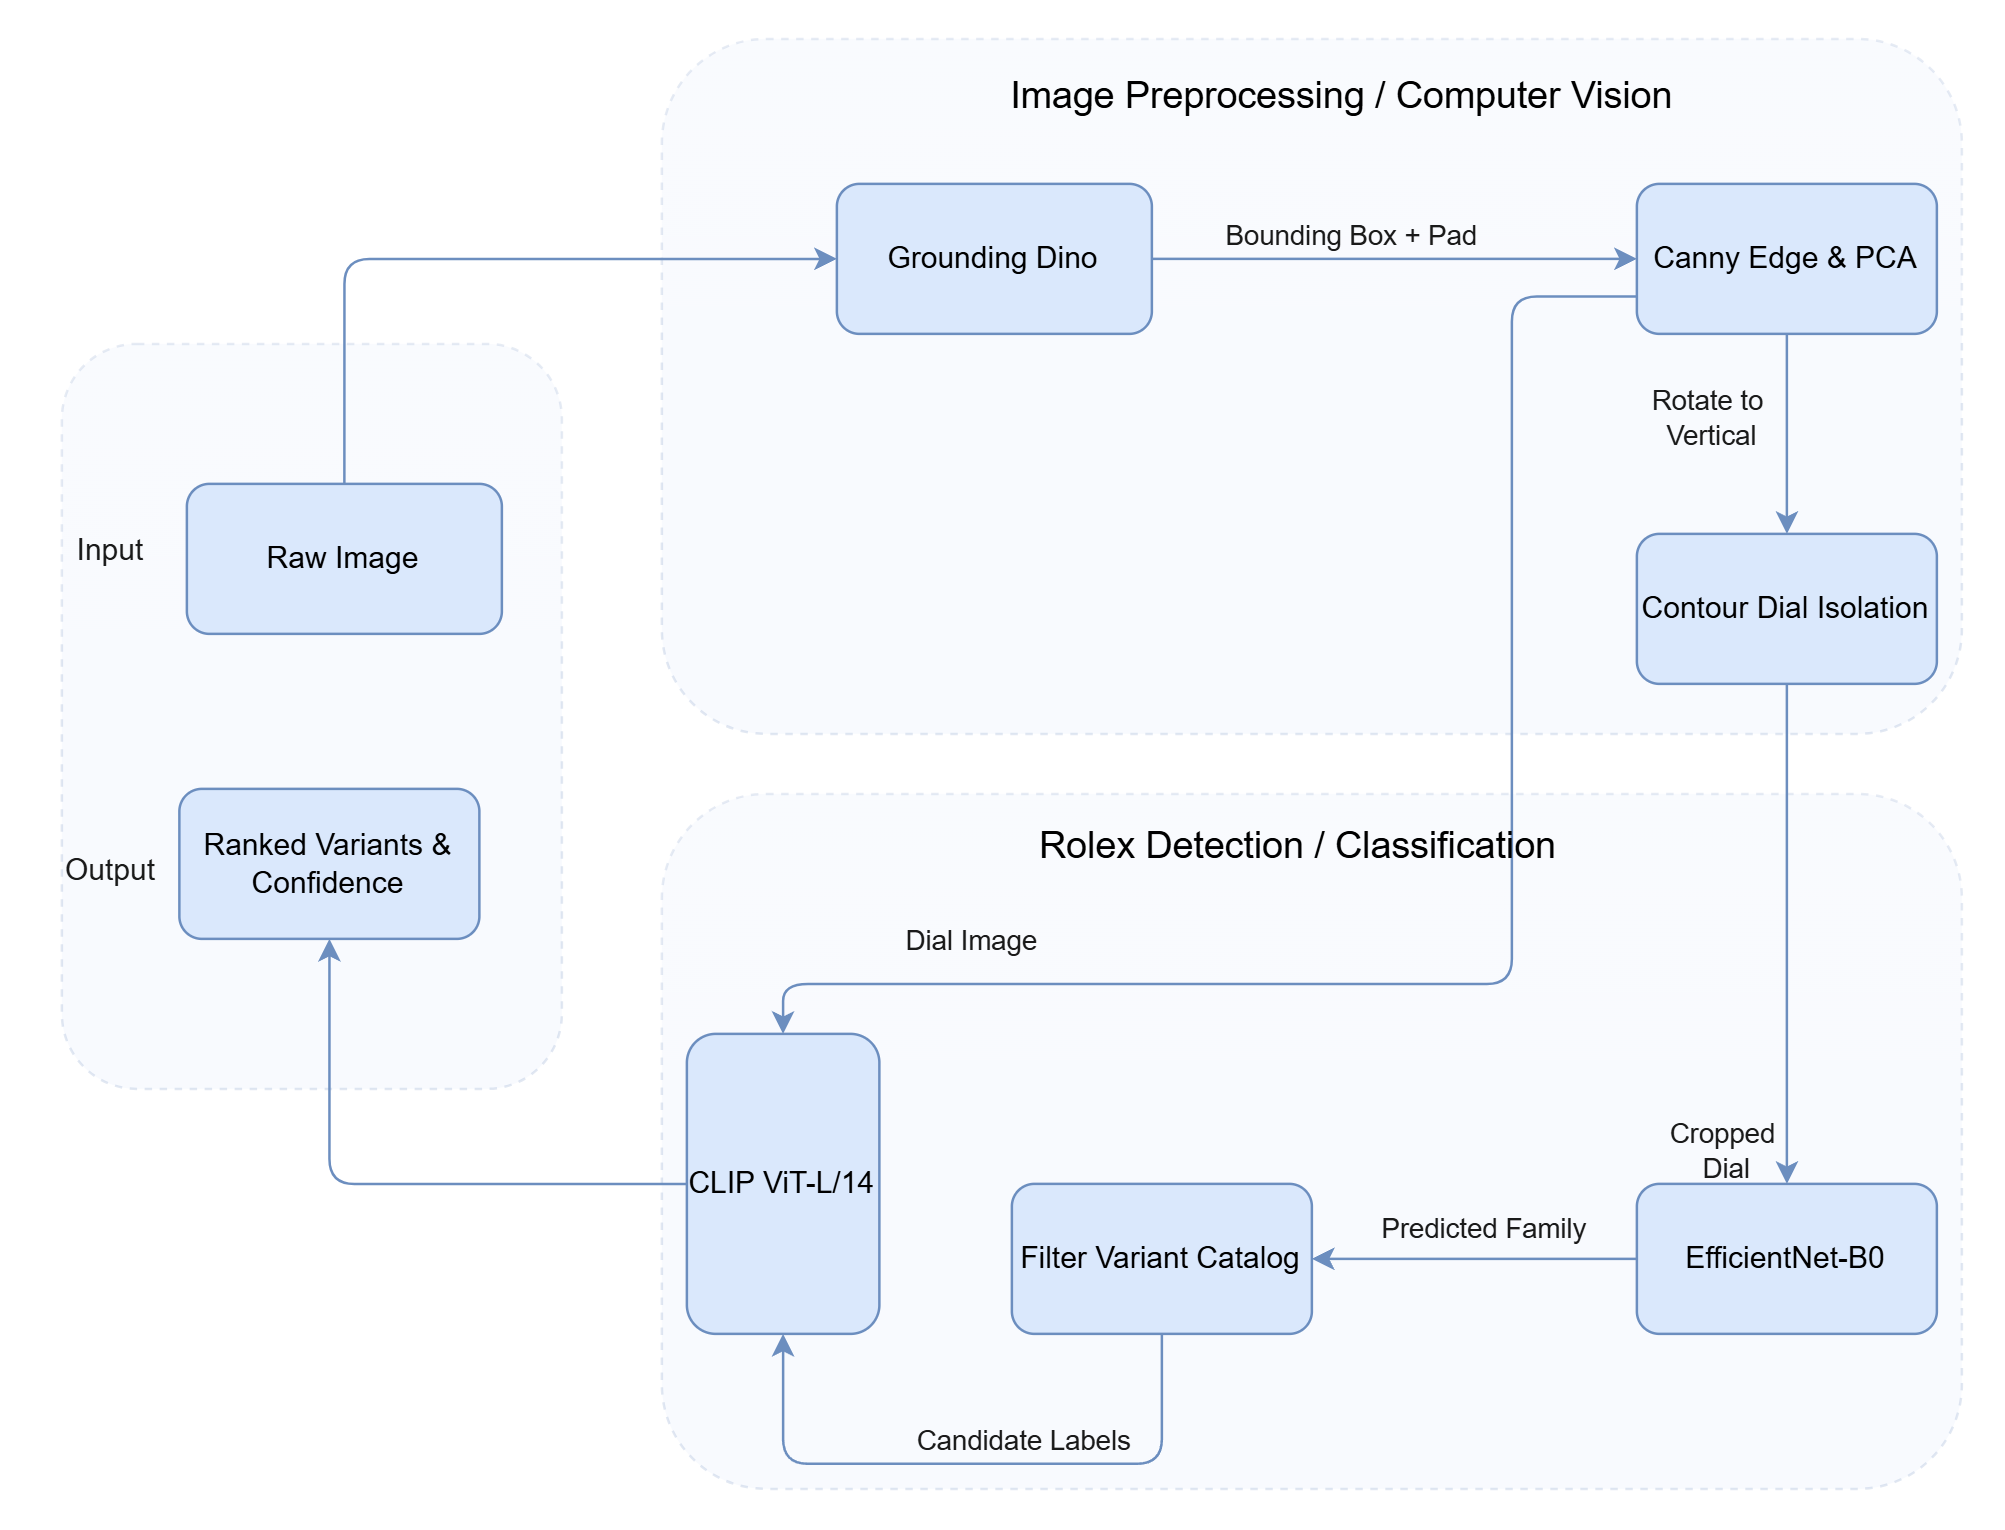

The diagram above was exported from draw.io. Its source (the exported page's mxGraphModel, read from the mxfile embedded in the PNG):
<mxGraphModel dx="1228" dy="417" grid="1" gridSize="10" guides="1" tooltips="1" connect="1" arrows="1" fold="1" page="0" pageScale="1" pageWidth="827" pageHeight="1169" math="0" shadow="0">
  <root>
    <mxCell id="0" />
    <mxCell id="1" parent="0" />
    <mxCell id="1sxSw-yNTyP0LKmR6W8E-30" parent="1" style="rounded=1;whiteSpace=wrap;html=1;hachureGap=4;fontFamily=Helvetica;dashed=1;fillColor=#dae8fc;opacity=20;strokeColor=#6c8ebf;glass=1;shadow=0;labelBackgroundColor=none;" value="" vertex="1">
      <mxGeometry height="278" width="520" x="160" y="322" as="geometry" />
    </mxCell>
    <mxCell id="1sxSw-yNTyP0LKmR6W8E-28" parent="1" style="rounded=1;whiteSpace=wrap;html=1;hachureGap=4;fontFamily=Helvetica;dashed=1;fillColor=#dae8fc;opacity=20;strokeColor=#6c8ebf;glass=1;shadow=0;labelBackgroundColor=none;" value="" vertex="1">
      <mxGeometry height="278" width="520" x="160" y="20" as="geometry" />
    </mxCell>
    <mxCell id="1sxSw-yNTyP0LKmR6W8E-25" parent="1" style="rounded=1;whiteSpace=wrap;html=1;hachureGap=4;fontFamily=Architects Daughter;fontSource=https%3A%2F%2Ffonts.googleapis.com%2Fcss%3Ffamily%3DArchitects%2BDaughter;dashed=1;fillColor=#dae8fc;opacity=20;strokeColor=#6c8ebf;glass=1;shadow=0;labelBackgroundColor=none;" value="" vertex="1">
      <mxGeometry height="298" width="200" x="-80" y="142" as="geometry" />
    </mxCell>
    <mxCell id="1sxSw-yNTyP0LKmR6W8E-5" edge="1" parent="1" source="1sxSw-yNTyP0LKmR6W8E-3" style="edgeStyle=orthogonalEdgeStyle;rounded=1;orthogonalLoop=1;jettySize=auto;html=1;labelBackgroundColor=none;strokeColor=#6c8ebf;fontColor=default;exitX=0.5;exitY=0;exitDx=0;exitDy=0;entryX=0;entryY=0.5;entryDx=0;entryDy=0;fillColor=#dae8fc;" target="1sxSw-yNTyP0LKmR6W8E-4" value="">
      <mxGeometry relative="1" as="geometry" />
    </mxCell>
    <mxCell id="1sxSw-yNTyP0LKmR6W8E-3" parent="1" style="rounded=1;whiteSpace=wrap;html=1;labelBackgroundColor=none;fillColor=#dae8fc;strokeColor=#6c8ebf;" value="Raw Image" vertex="1">
      <mxGeometry height="60" width="126" x="-30" y="198" as="geometry" />
    </mxCell>
    <mxCell id="1sxSw-yNTyP0LKmR6W8E-7" edge="1" parent="1" source="1sxSw-yNTyP0LKmR6W8E-4" style="edgeStyle=orthogonalEdgeStyle;rounded=1;orthogonalLoop=1;jettySize=auto;html=1;labelBackgroundColor=none;strokeColor=#6c8ebf;fontColor=default;fillColor=#dae8fc;" target="1sxSw-yNTyP0LKmR6W8E-6" value="">
      <mxGeometry relative="1" as="geometry" />
    </mxCell>
    <mxCell id="1sxSw-yNTyP0LKmR6W8E-18" connectable="0" parent="1sxSw-yNTyP0LKmR6W8E-7" style="edgeLabel;html=1;align=center;verticalAlign=middle;resizable=0;points=[];labelBackgroundColor=none;fontColor=#1A1A1A;rounded=1;" value="Bounding Box + Pad" vertex="1">
      <mxGeometry relative="1" x="-0.1912" as="geometry">
        <mxPoint x="1" y="-9" as="offset" />
      </mxGeometry>
    </mxCell>
    <mxCell id="1sxSw-yNTyP0LKmR6W8E-4" parent="1" style="whiteSpace=wrap;html=1;rounded=1;labelBackgroundColor=none;fillColor=#dae8fc;strokeColor=#6c8ebf;" value="Grounding Dino" vertex="1">
      <mxGeometry height="60" width="126" x="230" y="78" as="geometry" />
    </mxCell>
    <mxCell id="1sxSw-yNTyP0LKmR6W8E-9" edge="1" parent="1" source="1sxSw-yNTyP0LKmR6W8E-6" style="edgeStyle=orthogonalEdgeStyle;rounded=1;orthogonalLoop=1;jettySize=auto;html=1;labelBackgroundColor=none;strokeColor=#6c8ebf;fontColor=default;fillColor=#dae8fc;" target="1sxSw-yNTyP0LKmR6W8E-8" value="">
      <mxGeometry relative="1" as="geometry" />
    </mxCell>
    <mxCell id="1sxSw-yNTyP0LKmR6W8E-19" connectable="0" parent="1sxSw-yNTyP0LKmR6W8E-9" style="edgeLabel;html=1;align=center;verticalAlign=middle;resizable=0;points=[];labelBackgroundColor=none;fontColor=#1A1A1A;rounded=1;" value="Rotate to&amp;nbsp;&lt;div&gt;Vertical&lt;/div&gt;" vertex="1">
      <mxGeometry relative="1" x="0.2023" y="-3" as="geometry">
        <mxPoint x="-28" y="-15" as="offset" />
      </mxGeometry>
    </mxCell>
    <mxCell id="1sxSw-yNTyP0LKmR6W8E-6" parent="1" style="whiteSpace=wrap;html=1;rounded=1;labelBackgroundColor=none;fillColor=#dae8fc;strokeColor=#6c8ebf;" value="Canny Edge &amp;amp; PCA" vertex="1">
      <mxGeometry height="60" width="120" x="550" y="78" as="geometry" />
    </mxCell>
    <mxCell id="1sxSw-yNTyP0LKmR6W8E-11" edge="1" parent="1" source="1sxSw-yNTyP0LKmR6W8E-8" style="edgeStyle=orthogonalEdgeStyle;rounded=1;orthogonalLoop=1;jettySize=auto;html=1;labelBackgroundColor=none;strokeColor=#6c8ebf;fontColor=default;fillColor=#dae8fc;" target="1sxSw-yNTyP0LKmR6W8E-10" value="">
      <mxGeometry relative="1" as="geometry" />
    </mxCell>
    <mxCell id="1sxSw-yNTyP0LKmR6W8E-20" connectable="0" parent="1sxSw-yNTyP0LKmR6W8E-11" style="edgeLabel;html=1;align=center;verticalAlign=middle;resizable=0;points=[];labelBackgroundColor=none;fontColor=#1A1A1A;rounded=1;" value="Cropped&amp;nbsp;&lt;div&gt;Dial&lt;/div&gt;" vertex="1">
      <mxGeometry relative="1" x="-0.1646" as="geometry">
        <mxPoint x="-25" y="103" as="offset" />
      </mxGeometry>
    </mxCell>
    <mxCell id="1sxSw-yNTyP0LKmR6W8E-23" edge="1" parent="1" source="1sxSw-yNTyP0LKmR6W8E-6" style="edgeStyle=orthogonalEdgeStyle;rounded=1;orthogonalLoop=1;jettySize=auto;html=1;entryX=0;entryY=0.5;entryDx=0;entryDy=0;labelBackgroundColor=none;strokeColor=#6c8ebf;fontColor=default;exitX=0;exitY=0.75;exitDx=0;exitDy=0;fillColor=#dae8fc;" target="1sxSw-yNTyP0LKmR6W8E-14">
      <mxGeometry relative="1" as="geometry">
        <Array as="points">
          <mxPoint x="500.03" y="123.03" />
          <mxPoint x="500.03" y="398" />
          <mxPoint x="208.49" y="398" />
        </Array>
        <mxPoint x="610" y="188" as="sourcePoint" />
      </mxGeometry>
    </mxCell>
    <mxCell id="1sxSw-yNTyP0LKmR6W8E-24" connectable="0" parent="1sxSw-yNTyP0LKmR6W8E-23" style="edgeLabel;html=1;align=center;verticalAlign=middle;resizable=0;points=[];labelBackgroundColor=none;fontColor=#1A1A1A;rounded=1;" value="Dial Image&lt;div&gt;&lt;br&gt;&lt;/div&gt;" vertex="1">
      <mxGeometry relative="1" x="0.6372" as="geometry">
        <mxPoint x="-20" y="-10" as="offset" />
      </mxGeometry>
    </mxCell>
    <mxCell id="1sxSw-yNTyP0LKmR6W8E-8" parent="1" style="whiteSpace=wrap;html=1;rounded=1;labelBackgroundColor=none;fillColor=#dae8fc;strokeColor=#6c8ebf;" value="Contour Dial Isolation" vertex="1">
      <mxGeometry height="60" width="120" x="550" y="218" as="geometry" />
    </mxCell>
    <mxCell id="1sxSw-yNTyP0LKmR6W8E-13" edge="1" parent="1" source="1sxSw-yNTyP0LKmR6W8E-10" style="edgeStyle=orthogonalEdgeStyle;rounded=1;orthogonalLoop=1;jettySize=auto;html=1;labelBackgroundColor=none;strokeColor=#6c8ebf;fontColor=default;fillColor=#dae8fc;" target="1sxSw-yNTyP0LKmR6W8E-12" value="">
      <mxGeometry relative="1" as="geometry" />
    </mxCell>
    <mxCell id="1sxSw-yNTyP0LKmR6W8E-21" connectable="0" parent="1sxSw-yNTyP0LKmR6W8E-13" style="edgeLabel;html=1;align=center;verticalAlign=middle;resizable=0;points=[];labelBackgroundColor=none;fontColor=#1A1A1A;rounded=1;" value="Predicted Family" vertex="1">
      <mxGeometry relative="1" x="0.1068" y="-2" as="geometry">
        <mxPoint x="10" y="-10" as="offset" />
      </mxGeometry>
    </mxCell>
    <mxCell id="1sxSw-yNTyP0LKmR6W8E-10" parent="1" style="whiteSpace=wrap;html=1;rounded=1;labelBackgroundColor=none;fillColor=#dae8fc;strokeColor=#6c8ebf;" value="EfficientNet-B0" vertex="1">
      <mxGeometry height="60" width="120" x="550" y="478" as="geometry" />
    </mxCell>
    <mxCell id="1sxSw-yNTyP0LKmR6W8E-15" edge="1" parent="1" source="1sxSw-yNTyP0LKmR6W8E-12" style="edgeStyle=orthogonalEdgeStyle;rounded=1;orthogonalLoop=1;jettySize=auto;html=1;labelBackgroundColor=none;strokeColor=#6c8ebf;fontColor=default;entryX=1;entryY=0.5;entryDx=0;entryDy=0;exitX=0.5;exitY=1;exitDx=0;exitDy=0;fillColor=#dae8fc;" target="1sxSw-yNTyP0LKmR6W8E-14" value="">
      <mxGeometry relative="1" as="geometry">
        <Array as="points">
          <mxPoint x="360" y="590" />
          <mxPoint x="208.57" y="590" />
        </Array>
      </mxGeometry>
    </mxCell>
    <mxCell id="1sxSw-yNTyP0LKmR6W8E-22" connectable="0" parent="1sxSw-yNTyP0LKmR6W8E-15" style="edgeLabel;html=1;align=center;verticalAlign=middle;resizable=0;points=[];labelBackgroundColor=none;fontColor=#1A1A1A;rounded=1;" value="Candidate Labels" vertex="1">
      <mxGeometry relative="1" y="1" as="geometry">
        <mxPoint x="20" y="-10" as="offset" />
      </mxGeometry>
    </mxCell>
    <mxCell id="1sxSw-yNTyP0LKmR6W8E-12" parent="1" style="whiteSpace=wrap;html=1;rounded=1;labelBackgroundColor=none;fillColor=#dae8fc;strokeColor=#6c8ebf;" value="Filter Variant Catalog" vertex="1">
      <mxGeometry height="60" width="120" x="300" y="478" as="geometry" />
    </mxCell>
    <mxCell id="1sxSw-yNTyP0LKmR6W8E-17" edge="1" parent="1" source="1sxSw-yNTyP0LKmR6W8E-14" style="edgeStyle=orthogonalEdgeStyle;rounded=1;orthogonalLoop=1;jettySize=auto;html=1;labelBackgroundColor=none;strokeColor=#6c8ebf;fontColor=default;fillColor=#dae8fc;" target="1sxSw-yNTyP0LKmR6W8E-16" value="">
      <mxGeometry relative="1" as="geometry" />
    </mxCell>
    <mxCell id="1sxSw-yNTyP0LKmR6W8E-14" parent="1" style="whiteSpace=wrap;html=1;rounded=1;labelBackgroundColor=none;fillColor=#dae8fc;strokeColor=#6c8ebf;direction=south;" value="CLIP ViT-L/14" vertex="1">
      <mxGeometry height="120" width="77" x="170" y="418" as="geometry" />
    </mxCell>
    <mxCell id="1sxSw-yNTyP0LKmR6W8E-16" parent="1" style="whiteSpace=wrap;html=1;rounded=1;labelBackgroundColor=none;fillColor=#dae8fc;strokeColor=#6c8ebf;" value="Ranked Variants &amp;amp; Confidence" vertex="1">
      <mxGeometry height="60" width="120" x="-33" y="320" as="geometry" />
    </mxCell>
    <mxCell id="1sxSw-yNTyP0LKmR6W8E-29" parent="1" style="text;html=1;whiteSpace=wrap;align=center;verticalAlign=middle;rounded=1;fontFamily=Architects Daughter;fontSource=https%3A%2F%2Ffonts.googleapis.com%2Fcss%3Ffamily%3DArchitects%2BDaughter;labelBackgroundColor=none;fontSize=15;" value="&lt;font face=&quot;Helvetica&quot;&gt;Image Preprocessing / Computer Vision&lt;/font&gt;" vertex="1">
      <mxGeometry height="30" width="395" x="235" y="28" as="geometry" />
    </mxCell>
    <mxCell id="1sxSw-yNTyP0LKmR6W8E-31" parent="1" style="text;html=1;whiteSpace=wrap;align=center;verticalAlign=middle;rounded=1;fontFamily=Architects Daughter;fontSource=https://fonts.googleapis.com/css?family=Architects+Daughter;labelBackgroundColor=none;fontSize=15;" value="&lt;font face=&quot;Helvetica&quot;&gt;Rolex Detection / Classification&lt;/font&gt;" vertex="1">
      <mxGeometry height="30" width="370" x="230" y="328" as="geometry" />
    </mxCell>
    <mxCell id="UPi43qVtm0MbAs9M1g2x-1" parent="1" style="text;html=1;whiteSpace=wrap;strokeColor=none;fillColor=none;align=center;verticalAlign=middle;rounded=0;fontColor=#1A1A1A;" value="Input" vertex="1">
      <mxGeometry height="30" width="60" x="-90" y="210" as="geometry" />
    </mxCell>
    <mxCell id="UPi43qVtm0MbAs9M1g2x-2" parent="1" style="text;html=1;whiteSpace=wrap;strokeColor=none;fillColor=none;align=center;verticalAlign=middle;rounded=0;fontColor=#1A1A1A;" value="Out&lt;span style=&quot;background-color: transparent; color: light-dark(rgb(26, 26, 26), rgb(215, 215, 215));&quot;&gt;put&lt;/span&gt;" vertex="1">
      <mxGeometry height="30" width="60" x="-90" y="338" as="geometry" />
    </mxCell>
  </root>
</mxGraphModel>